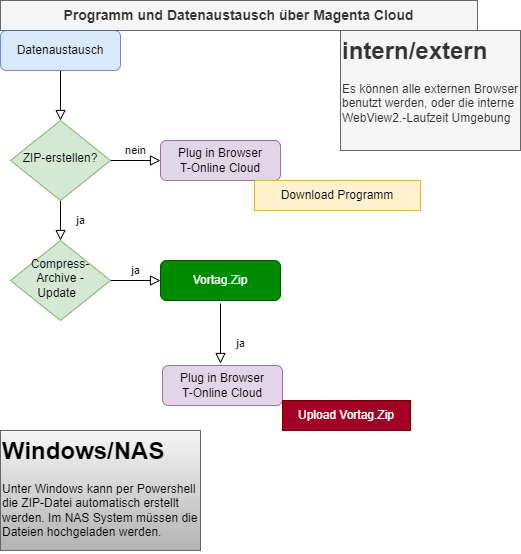

The diagram above was exported from draw.io. Its source (the exported page's mxGraphModel, read from the mxfile embedded in the PNG):
<mxGraphModel dx="1100" dy="813" grid="1" gridSize="10" guides="1" tooltips="1" connect="1" arrows="1" fold="1" page="1" pageScale="1" pageWidth="827" pageHeight="1169" math="0" shadow="0">
  <root>
    <mxCell id="WIyWlLk6GJQsqaUBKTNV-0" />
    <mxCell id="WIyWlLk6GJQsqaUBKTNV-1" parent="WIyWlLk6GJQsqaUBKTNV-0" />
    <mxCell id="WIyWlLk6GJQsqaUBKTNV-2" value="" style="rounded=0;html=1;jettySize=auto;orthogonalLoop=1;fontSize=11;endArrow=block;endFill=0;endSize=8;strokeWidth=1;shadow=0;labelBackgroundColor=none;edgeStyle=orthogonalEdgeStyle;" parent="WIyWlLk6GJQsqaUBKTNV-1" source="WIyWlLk6GJQsqaUBKTNV-3" target="WIyWlLk6GJQsqaUBKTNV-6" edge="1">
      <mxGeometry relative="1" as="geometry" />
    </mxCell>
    <mxCell id="WIyWlLk6GJQsqaUBKTNV-3" value="Datenaustausch" style="rounded=1;whiteSpace=wrap;html=1;fontSize=12;glass=0;strokeWidth=1;shadow=0;fillColor=#dae8fc;strokeColor=#6c8ebf;" parent="WIyWlLk6GJQsqaUBKTNV-1" vertex="1">
      <mxGeometry x="160" y="80" width="120" height="40" as="geometry" />
    </mxCell>
    <mxCell id="WIyWlLk6GJQsqaUBKTNV-4" value="ja" style="rounded=0;html=1;jettySize=auto;orthogonalLoop=1;fontSize=11;endArrow=block;endFill=0;endSize=8;strokeWidth=1;shadow=0;labelBackgroundColor=none;edgeStyle=orthogonalEdgeStyle;" parent="WIyWlLk6GJQsqaUBKTNV-1" source="WIyWlLk6GJQsqaUBKTNV-6" target="WIyWlLk6GJQsqaUBKTNV-10" edge="1">
      <mxGeometry y="20" relative="1" as="geometry">
        <mxPoint as="offset" />
      </mxGeometry>
    </mxCell>
    <mxCell id="WIyWlLk6GJQsqaUBKTNV-5" value="nein" style="edgeStyle=orthogonalEdgeStyle;rounded=0;html=1;jettySize=auto;orthogonalLoop=1;fontSize=11;endArrow=block;endFill=0;endSize=8;strokeWidth=1;shadow=0;labelBackgroundColor=none;" parent="WIyWlLk6GJQsqaUBKTNV-1" source="WIyWlLk6GJQsqaUBKTNV-6" target="WIyWlLk6GJQsqaUBKTNV-7" edge="1">
      <mxGeometry y="10" relative="1" as="geometry">
        <mxPoint as="offset" />
      </mxGeometry>
    </mxCell>
    <mxCell id="WIyWlLk6GJQsqaUBKTNV-6" value="ZIP-erstellen?" style="rhombus;whiteSpace=wrap;html=1;shadow=0;fontFamily=Helvetica;fontSize=12;align=center;strokeWidth=1;spacing=6;spacingTop=-4;fillColor=#d5e8d4;strokeColor=#82b366;" parent="WIyWlLk6GJQsqaUBKTNV-1" vertex="1">
      <mxGeometry x="170" y="170" width="100" height="80" as="geometry" />
    </mxCell>
    <mxCell id="WIyWlLk6GJQsqaUBKTNV-7" value="Plug in Browser&lt;div&gt;T-Online Cloud&lt;/div&gt;" style="rounded=1;whiteSpace=wrap;html=1;fontSize=12;glass=0;strokeWidth=1;shadow=0;fillColor=#e1d5e7;strokeColor=#9673a6;" parent="WIyWlLk6GJQsqaUBKTNV-1" vertex="1">
      <mxGeometry x="320" y="190" width="120" height="40" as="geometry" />
    </mxCell>
    <mxCell id="WIyWlLk6GJQsqaUBKTNV-8" value="ja" style="rounded=0;html=1;jettySize=auto;orthogonalLoop=1;fontSize=11;endArrow=block;endFill=0;endSize=8;strokeWidth=1;shadow=0;labelBackgroundColor=none;edgeStyle=orthogonalEdgeStyle;" parent="WIyWlLk6GJQsqaUBKTNV-1" edge="1">
      <mxGeometry x="0.3333" y="20" relative="1" as="geometry">
        <mxPoint as="offset" />
        <mxPoint x="380" y="353" as="sourcePoint" />
        <mxPoint x="380" y="413" as="targetPoint" />
      </mxGeometry>
    </mxCell>
    <mxCell id="WIyWlLk6GJQsqaUBKTNV-9" value="ja" style="edgeStyle=orthogonalEdgeStyle;rounded=0;html=1;jettySize=auto;orthogonalLoop=1;fontSize=11;endArrow=block;endFill=0;endSize=8;strokeWidth=1;shadow=0;labelBackgroundColor=none;" parent="WIyWlLk6GJQsqaUBKTNV-1" source="WIyWlLk6GJQsqaUBKTNV-10" target="WIyWlLk6GJQsqaUBKTNV-12" edge="1">
      <mxGeometry y="10" relative="1" as="geometry">
        <mxPoint as="offset" />
      </mxGeometry>
    </mxCell>
    <mxCell id="WIyWlLk6GJQsqaUBKTNV-10" value="&lt;div&gt;Compress-Archive -Update&amp;nbsp;&amp;nbsp;&lt;br&gt;&lt;/div&gt;" style="rhombus;whiteSpace=wrap;html=1;shadow=0;fontFamily=Helvetica;fontSize=12;align=center;strokeWidth=1;spacing=6;spacingTop=-4;fillColor=#d5e8d4;strokeColor=#82b366;" parent="WIyWlLk6GJQsqaUBKTNV-1" vertex="1">
      <mxGeometry x="170" y="290" width="100" height="80" as="geometry" />
    </mxCell>
    <mxCell id="WIyWlLk6GJQsqaUBKTNV-11" value="Plug in Browser&lt;div&gt;T-Online Cloud&lt;/div&gt;" style="rounded=1;whiteSpace=wrap;html=1;fontSize=12;glass=0;strokeWidth=1;shadow=0;fillColor=#e1d5e7;strokeColor=#9673a6;" parent="WIyWlLk6GJQsqaUBKTNV-1" vertex="1">
      <mxGeometry x="322" y="415" width="120" height="40" as="geometry" />
    </mxCell>
    <mxCell id="WIyWlLk6GJQsqaUBKTNV-12" value="Vortag.Zip" style="rounded=1;whiteSpace=wrap;html=1;fontSize=12;glass=0;strokeWidth=1;shadow=0;fillColor=#008a00;strokeColor=#005700;fontColor=#ffffff;" parent="WIyWlLk6GJQsqaUBKTNV-1" vertex="1">
      <mxGeometry x="320" y="310" width="120" height="40" as="geometry" />
    </mxCell>
    <mxCell id="QZVi9bI8-0-Aoh6dF60l-0" value="&lt;b&gt;&lt;font style=&quot;font-size: 14px;&quot;&gt;Programm und Datenaustausch über Magenta Cloud&lt;/font&gt;&lt;/b&gt;" style="text;html=1;align=center;verticalAlign=middle;whiteSpace=wrap;rounded=0;fillColor=#f5f5f5;fontColor=#333333;strokeColor=#666666;" parent="WIyWlLk6GJQsqaUBKTNV-1" vertex="1">
      <mxGeometry x="160" y="50" width="477" height="30" as="geometry" />
    </mxCell>
    <mxCell id="QZVi9bI8-0-Aoh6dF60l-1" value="&lt;h1 style=&quot;margin-top: 0px;&quot;&gt;intern/extern&lt;/h1&gt;&lt;p&gt;Es können alle externen Browser benutzt werden, oder die interne WebView2.-Laufzeit Umgebung&lt;/p&gt;" style="text;html=1;whiteSpace=wrap;overflow=hidden;rounded=0;fillColor=#f5f5f5;fontColor=#333333;strokeColor=#666666;" parent="WIyWlLk6GJQsqaUBKTNV-1" vertex="1">
      <mxGeometry x="500" y="80" width="180" height="120" as="geometry" />
    </mxCell>
    <mxCell id="QZVi9bI8-0-Aoh6dF60l-2" value="Download Programm" style="text;html=1;align=center;verticalAlign=middle;whiteSpace=wrap;rounded=0;fillColor=#fff2cc;strokeColor=#d6b656;" parent="WIyWlLk6GJQsqaUBKTNV-1" vertex="1">
      <mxGeometry x="414" y="230" width="166" height="30" as="geometry" />
    </mxCell>
    <mxCell id="QZVi9bI8-0-Aoh6dF60l-3" value="Upload Vortag.Zip" style="text;html=1;align=center;verticalAlign=middle;whiteSpace=wrap;rounded=0;fillColor=#a20025;fontColor=#ffffff;strokeColor=#6F0000;" parent="WIyWlLk6GJQsqaUBKTNV-1" vertex="1">
      <mxGeometry x="442" y="450" width="128" height="30" as="geometry" />
    </mxCell>
    <mxCell id="QZVi9bI8-0-Aoh6dF60l-4" value="&lt;h1 style=&quot;margin-top: 0px;&quot;&gt;Windows/NAS&lt;/h1&gt;&lt;p&gt;Unter Windows kann per Powershell die ZIP-Datei automatisch erstellt werden. Im NAS System müssen die Dateien hochgeladen werden.&lt;/p&gt;" style="text;html=1;whiteSpace=wrap;overflow=hidden;rounded=0;fillColor=#f5f5f5;strokeColor=#666666;gradientColor=#b3b3b3;" parent="WIyWlLk6GJQsqaUBKTNV-1" vertex="1">
      <mxGeometry x="160" y="480" width="200" height="120" as="geometry" />
    </mxCell>
  </root>
</mxGraphModel>